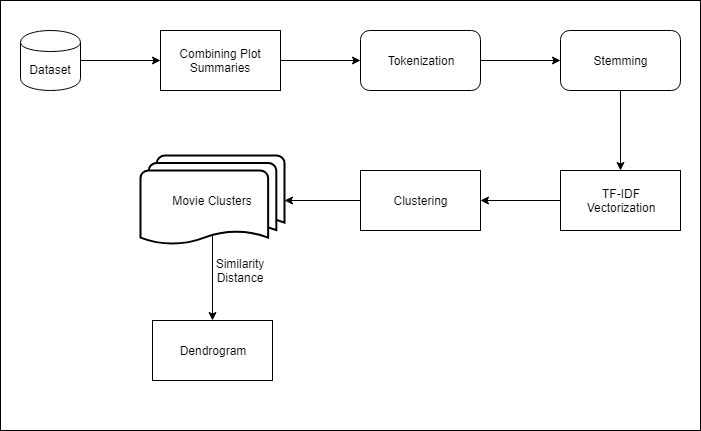

The diagram above was exported from draw.io. Its source (the exported page's mxGraphModel, read from the mxfile embedded in the PNG):
<mxGraphModel dx="1038" dy="582" grid="1" gridSize="10" guides="1" tooltips="1" connect="1" arrows="1" fold="1" page="1" pageScale="1" pageWidth="827" pageHeight="1169" math="0" shadow="0">
  <root>
    <mxCell id="0" />
    <mxCell id="1" parent="0" />
    <mxCell id="zQAsu0QQu6DcC3NZocZR-2" value="" style="rounded=0;whiteSpace=wrap;html=1;" vertex="1" parent="1">
      <mxGeometry x="10" y="30" width="700" height="430" as="geometry" />
    </mxCell>
    <mxCell id="zQAsu0QQu6DcC3NZocZR-5" value="" style="edgeStyle=orthogonalEdgeStyle;rounded=0;orthogonalLoop=1;jettySize=auto;html=1;" edge="1" parent="1" source="zQAsu0QQu6DcC3NZocZR-3">
      <mxGeometry relative="1" as="geometry">
        <mxPoint x="170" y="90" as="targetPoint" />
      </mxGeometry>
    </mxCell>
    <mxCell id="zQAsu0QQu6DcC3NZocZR-3" value="Dataset" style="shape=cylinder;whiteSpace=wrap;html=1;boundedLbl=1;backgroundOutline=1;" vertex="1" parent="1">
      <mxGeometry x="30" y="60" width="60" height="60" as="geometry" />
    </mxCell>
    <mxCell id="zQAsu0QQu6DcC3NZocZR-8" value="" style="edgeStyle=orthogonalEdgeStyle;rounded=0;orthogonalLoop=1;jettySize=auto;html=1;" edge="1" parent="1" source="zQAsu0QQu6DcC3NZocZR-6">
      <mxGeometry relative="1" as="geometry">
        <mxPoint x="370" y="90" as="targetPoint" />
      </mxGeometry>
    </mxCell>
    <mxCell id="zQAsu0QQu6DcC3NZocZR-6" value="Combining Plot Summaries" style="rounded=0;whiteSpace=wrap;html=1;" vertex="1" parent="1">
      <mxGeometry x="170" y="60" width="120" height="60" as="geometry" />
    </mxCell>
    <mxCell id="zQAsu0QQu6DcC3NZocZR-11" value="" style="edgeStyle=orthogonalEdgeStyle;rounded=0;orthogonalLoop=1;jettySize=auto;html=1;" edge="1" parent="1" source="zQAsu0QQu6DcC3NZocZR-9" target="zQAsu0QQu6DcC3NZocZR-10">
      <mxGeometry relative="1" as="geometry" />
    </mxCell>
    <mxCell id="zQAsu0QQu6DcC3NZocZR-9" value="Tokenization" style="rounded=1;whiteSpace=wrap;html=1;" vertex="1" parent="1">
      <mxGeometry x="370" y="60" width="120" height="60" as="geometry" />
    </mxCell>
    <mxCell id="zQAsu0QQu6DcC3NZocZR-13" value="" style="edgeStyle=orthogonalEdgeStyle;rounded=0;orthogonalLoop=1;jettySize=auto;html=1;" edge="1" parent="1" source="zQAsu0QQu6DcC3NZocZR-10">
      <mxGeometry relative="1" as="geometry">
        <mxPoint x="630" y="200" as="targetPoint" />
      </mxGeometry>
    </mxCell>
    <mxCell id="zQAsu0QQu6DcC3NZocZR-10" value="Stemming" style="rounded=1;whiteSpace=wrap;html=1;" vertex="1" parent="1">
      <mxGeometry x="570" y="60" width="120" height="60" as="geometry" />
    </mxCell>
    <mxCell id="zQAsu0QQu6DcC3NZocZR-18" value="" style="edgeStyle=orthogonalEdgeStyle;rounded=0;orthogonalLoop=1;jettySize=auto;html=1;" edge="1" parent="1" source="zQAsu0QQu6DcC3NZocZR-14">
      <mxGeometry relative="1" as="geometry">
        <mxPoint x="490" y="230" as="targetPoint" />
      </mxGeometry>
    </mxCell>
    <mxCell id="zQAsu0QQu6DcC3NZocZR-14" value="TF-IDF&lt;br&gt;Vectorization" style="rounded=0;whiteSpace=wrap;html=1;" vertex="1" parent="1">
      <mxGeometry x="570" y="200" width="120" height="60" as="geometry" />
    </mxCell>
    <mxCell id="zQAsu0QQu6DcC3NZocZR-15" value="Movie Clusters" style="strokeWidth=2;html=1;shape=mxgraph.flowchart.multi-document;whiteSpace=wrap;" vertex="1" parent="1">
      <mxGeometry x="150" y="185" width="144" height="90" as="geometry" />
    </mxCell>
    <mxCell id="zQAsu0QQu6DcC3NZocZR-23" value="" style="edgeStyle=orthogonalEdgeStyle;rounded=0;orthogonalLoop=1;jettySize=auto;html=1;" edge="1" parent="1" source="zQAsu0QQu6DcC3NZocZR-16" target="zQAsu0QQu6DcC3NZocZR-15">
      <mxGeometry relative="1" as="geometry" />
    </mxCell>
    <mxCell id="zQAsu0QQu6DcC3NZocZR-16" value="Clustering" style="rounded=0;whiteSpace=wrap;html=1;" vertex="1" parent="1">
      <mxGeometry x="370" y="200" width="120" height="60" as="geometry" />
    </mxCell>
    <mxCell id="zQAsu0QQu6DcC3NZocZR-27" value="Dendrogram" style="rounded=0;whiteSpace=wrap;html=1;" vertex="1" parent="1">
      <mxGeometry x="162" y="350" width="120" height="60" as="geometry" />
    </mxCell>
    <mxCell id="zQAsu0QQu6DcC3NZocZR-29" value="" style="endArrow=classic;html=1;exitX=0.5;exitY=0.88;exitDx=0;exitDy=0;exitPerimeter=0;" edge="1" parent="1" source="zQAsu0QQu6DcC3NZocZR-15" target="zQAsu0QQu6DcC3NZocZR-27">
      <mxGeometry width="50" height="50" relative="1" as="geometry">
        <mxPoint x="180" y="325" as="sourcePoint" />
        <mxPoint x="230" y="275" as="targetPoint" />
      </mxGeometry>
    </mxCell>
    <mxCell id="zQAsu0QQu6DcC3NZocZR-30" value="Similarity Distance" style="text;html=1;strokeColor=none;fillColor=none;align=center;verticalAlign=middle;whiteSpace=wrap;rounded=0;" vertex="1" parent="1">
      <mxGeometry x="230" y="290" width="40" height="20" as="geometry" />
    </mxCell>
  </root>
</mxGraphModel>